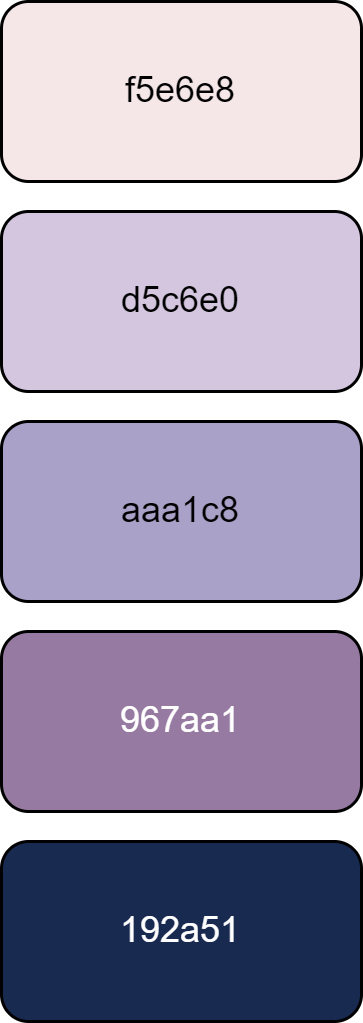

The diagram above was exported from draw.io. Its source (the exported page's mxGraphModel, read from the mxfile embedded in the PNG):
<mxGraphModel dx="1050" dy="621" grid="1" gridSize="10" guides="1" tooltips="1" connect="1" arrows="1" fold="1" page="1" pageScale="1" pageWidth="3300" pageHeight="4681" math="0" shadow="0">
  <root>
    <mxCell id="0" />
    <mxCell id="1" parent="0" />
    <mxCell id="W0gOVY2sS-0mQrGGj6FA-1" value="f5e6e8" style="rounded=1;whiteSpace=wrap;html=1;fillColor=light-dark(#f5e6e8, #ededed);" vertex="1" parent="1">
      <mxGeometry x="180" y="110" width="120" height="60" as="geometry" />
    </mxCell>
    <mxCell id="W0gOVY2sS-0mQrGGj6FA-2" value="d5c6e0" style="rounded=1;whiteSpace=wrap;html=1;fillColor=light-dark(#d5c6e0, #ededed);" vertex="1" parent="1">
      <mxGeometry x="180" y="180" width="120" height="60" as="geometry" />
    </mxCell>
    <mxCell id="W0gOVY2sS-0mQrGGj6FA-3" value="aaa1c8" style="rounded=1;whiteSpace=wrap;html=1;fillColor=light-dark(#aaa1c8, #ededed);" vertex="1" parent="1">
      <mxGeometry x="180" y="250" width="120" height="60" as="geometry" />
    </mxCell>
    <mxCell id="W0gOVY2sS-0mQrGGj6FA-4" value="967aa1" style="rounded=1;whiteSpace=wrap;html=1;fillColor=light-dark(#967aa1, #ededed);fontColor=#FFFFFF;" vertex="1" parent="1">
      <mxGeometry x="180" y="320" width="120" height="60" as="geometry" />
    </mxCell>
    <mxCell id="W0gOVY2sS-0mQrGGj6FA-5" value="192a51" style="rounded=1;whiteSpace=wrap;html=1;fillColor=light-dark(#192a51, #ededed);fontColor=#FFFFFF;" vertex="1" parent="1">
      <mxGeometry x="180" y="390" width="120" height="60" as="geometry" />
    </mxCell>
  </root>
</mxGraphModel>